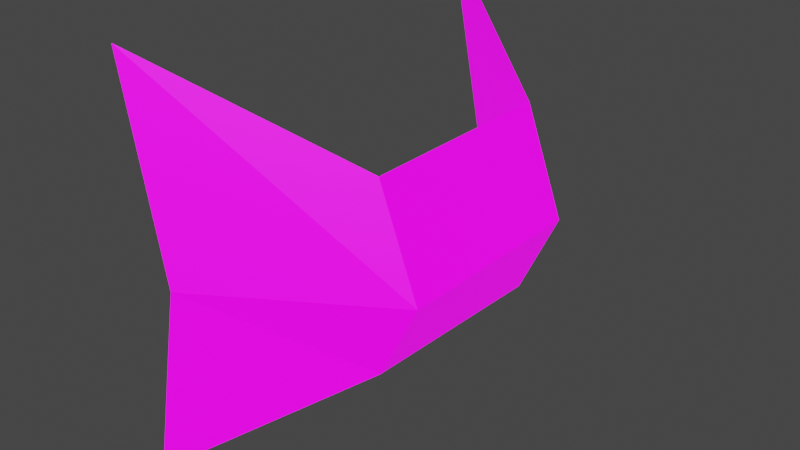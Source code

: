 # Source: projectile.blend  (saved by Blender 3.5.10; exported with 4.5.12 LTS)
import bpy
from mathutils import Matrix  # noqa: F401  (used for matrix-valued properties, if any)

bpy.ops.wm.read_factory_settings(use_empty=True)
scene = bpy.context.scene
scene.name = 'Scene'

# ---- collections
col_collection = bpy.data.collections.new('Collection'); scene.collection.children.link(col_collection)

# ---- images (referenced by path relative to the original .blend; pixels are not part of the script)
import os
ASSET_DIR = os.environ.get("B2B_ASSET_DIR", "")  # directory of the original .blend (textures are referenced by path, not embedded)
HERE = os.path.dirname(os.path.abspath(__file__))  # packed textures are extracted next to this script under _unpacked/

def load_image(name, relpath, width, height, colorspace="sRGB"):
    """Load a texture the original file referenced (path relative to the .blend, or extracted next to this script)."""
    p = next((c for c in (os.path.join(HERE, relpath), os.path.join(ASSET_DIR, relpath)) if relpath and os.path.exists(c)), "")
    if p:
        img = bpy.data.images.load(p, check_existing=True)
        img.name = name
    else:  # same state as the original file: an image datablock whose file is absent (Cycles renders it pink)
        img = bpy.data.images.new(name, width, height)
        img.source = "FILE"
        img.filepath = "//" + (relpath or name)
    img.colorspace_settings.name = colorspace
    return img
img_projectile_png = load_image('projectile.png', 'projectile.png', 1024, 1024, 'sRGB')

# ---- materials (node trees are filled in below, after node groups)
mat_material_001 = bpy.data.materials.new('Material.001')
mat_material_001.use_transparent_shadow = False

# ---- material node trees
mat_material_001.use_nodes = True; mat_material_001.node_tree.nodes.clear()
_N = mat_material_001.node_tree.nodes; _L = mat_material_001.node_tree.links
n0 = _N.new('ShaderNodeBsdfPrincipled'); n0.name = 'Principled BSDF'; n0.location = (10, 300)
n0.distribution = 'GGX'
n0.subsurface_method = 'RANDOM_WALK_SKIN'
n0.inputs[3].default_value = 1.45
n0.inputs[28].default_value = 1.0
n1 = _N.new('ShaderNodeOutputMaterial'); n1.name = 'Material Output'; n1.location = (300, 300)
n2 = _N.new('ShaderNodeTexImage'); n2.name = 'Image Texture'; n2.location = (-608, 140)
n2.image = img_projectile_png
n2.interpolation = 'Closest'
_L.new(n0.outputs[0], n1.inputs[0])
_L.new(n2.outputs[1], n0.inputs[4])
_L.new(n2.outputs[0], n0.inputs[0])
_L.new(n2.outputs[0], n0.inputs[27])
n1.is_active_output = True

# ---- world
world_world = bpy.data.worlds.new('World'); scene.world = world_world
world_world.use_nodes = True; world_world.node_tree.nodes.clear()
_N = world_world.node_tree.nodes; _L = world_world.node_tree.links
n0 = _N.new('ShaderNodeOutputWorld'); n0.name = 'World Output'; n0.location = (300, 300)
n1 = _N.new('ShaderNodeBackground'); n1.name = 'Background'; n1.location = (10, 300)
n1.inputs[0].default_value = (0.05088, 0.05088, 0.05088, 1.0)
_L.new(n1.outputs[0], n0.inputs[0])
n0.is_active_output = True
world_world.color = (0.05088, 0.05088, 0.05088)
world_world.use_sun_shadow = False
world_world.sun_shadow_jitter_overblur = 0.0

# ---- meshes
me_plane = bpy.data.meshes.new('Plane')
me_plane.from_pydata([(-1.0, -0.7046, -0.8016), (1.0, -0.7046, -0.8016), (-1.0, 0.6918, -0.8016), (1.0, 0.6918, -0.8016), (0.4193, 0.3273, 0.04806), (-0.5237, 0.3273, 0.04806), (-0.5179, -0.3521, 0.04806), (0.3869, -0.3521, 0.04806), (2.651e-08, -0.7046, -0.6065), (2.651e-08, 0.6918, -0.6065), (0.0, 0.3273, 0.2431), (0.0, -0.3521, 0.2431)], [], [(10, 4, 3, 9), (11, 7, 4, 10), (8, 1, 7, 11), (0, 8, 11, 6), (6, 11, 10, 5), (5, 10, 9, 2)])
_uv = me_plane.uv_layers.new(name='UVMap')
_uv.uv.foreach_set('vector', [0.3934, 0.5001, 0.4374, 0.8323, -0.006045, 1.013, 0.02326, 0.5004, 0.63, 0.4998, 0.5907, 0.8319, 0.4374, 0.8323, 0.3934, 0.5001, 0.9934, 0.4996, 1.011, 1.007, 0.5907, 0.8319, 0.63, 0.4998, 1.033, -0.02767, 0.9934, 0.4996, 0.63, 0.4998, 0.5859, 0.1627, 0.5859, 0.1627, 0.63, 0.4998, 0.3934, 0.5001, 0.4427, 0.163, 0.4427, 0.163, 0.3934, 0.5001, 0.02326, 0.5004, -0.01414, -0.01177])
me_plane.materials.append(mat_material_001)
me_plane.update()

# ---- objects
ob_plane = bpy.data.objects.new('Plane', me_plane)

# ---- transforms, parenting, visibility, modifiers, constraints
ob_plane.location = (0.0, 0.0, 0.0)
ob_plane.rotation_euler = (0.0, 1.571, 0.0)
ob_plane.scale = (1.0, 1.5, 1.0)

# ---- collection membership
col_collection.objects.link(ob_plane)

# ---- scene / render settings (as saved in the file)
scene.frame_start = 1; scene.frame_end = 250; scene.frame_set(1)
scene.render.engine = 'BLENDER_EEVEE_NEXT'
scene.cycles.sampling_pattern = 'TABULATED_SOBOL'
scene.view_settings.view_transform = 'Filmic'
bpy.context.view_layer.update()

# ---- added for rendering (the .blend has no active camera and no usable light): camera, sun
cam_auto = bpy.data.cameras.new('AutoCamera')
cam_auto.lens = 50.0
cam_auto.sensor_width = 36.0
cam_auto.clip_end = 1000.0
ob_auto_camera = bpy.data.objects.new('AutoCamera', cam_auto)
scene.collection.objects.link(ob_auto_camera)
ob_auto_camera.location = (2.56932, -3.4279, 2.27883)
ob_auto_camera.rotation_euler = (1.09748, -7.21219e-08, 0.694738)
scene.camera = ob_auto_camera
light_auto_sun = bpy.data.lights.new('AutoSun', 'SUN')
light_auto_sun.energy = 3.0
light_auto_sun.angle = 0.0523599
ob_auto_sun = bpy.data.objects.new('AutoSun', light_auto_sun)
scene.collection.objects.link(ob_auto_sun)
ob_auto_sun.rotation_euler = (0.872665, 0.174533, 0.523599)
bpy.context.view_layer.update()
